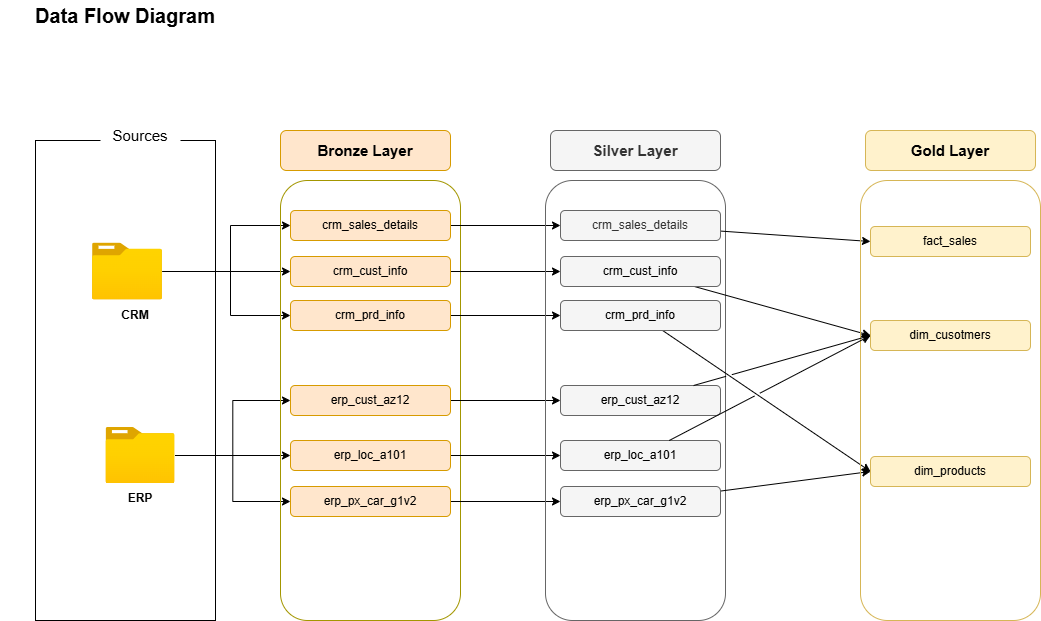

The diagram above was exported from draw.io. Its source (the exported page's mxGraphModel, read from the mxfile embedded in the PNG):
<mxGraphModel dx="1426" dy="875" grid="1" gridSize="10" guides="1" tooltips="1" connect="1" arrows="1" fold="1" page="1" pageScale="1" pageWidth="850" pageHeight="1100" math="0" shadow="0">
  <root>
    <mxCell id="0" />
    <mxCell id="1" parent="0" />
    <mxCell id="YLIQTTvTnEnL0RLVj-Tm-1" parent="1" style="text;html=1;whiteSpace=wrap;strokeColor=none;fillColor=none;align=center;verticalAlign=middle;rounded=0;" value="&lt;font style=&quot;font-size: 20px;&quot;&gt;&lt;b&gt;Data Flow Diagram&lt;/b&gt;&lt;/font&gt;" vertex="1">
      <mxGeometry height="30" width="250" x="50" y="60" as="geometry" />
    </mxCell>
    <mxCell id="YLIQTTvTnEnL0RLVj-Tm-2" parent="1" style="rounded=0;whiteSpace=wrap;html=1;fillColor=none;" value="" vertex="1">
      <mxGeometry height="480" width="180" x="85" y="200" as="geometry" />
    </mxCell>
    <mxCell id="YLIQTTvTnEnL0RLVj-Tm-3" parent="1" style="text;html=1;whiteSpace=wrap;strokeColor=none;fillColor=default;align=center;verticalAlign=middle;rounded=0;" value="&lt;font style=&quot;font-size: 15px;&quot;&gt;Sources&lt;/font&gt;" vertex="1">
      <mxGeometry height="30" width="80" x="150" y="180" as="geometry" />
    </mxCell>
    <mxCell id="YLIQTTvTnEnL0RLVj-Tm-22" edge="1" parent="1" source="YLIQTTvTnEnL0RLVj-Tm-4" style="edgeStyle=orthogonalEdgeStyle;rounded=0;orthogonalLoop=1;jettySize=auto;html=1;entryX=0;entryY=0.5;entryDx=0;entryDy=0;" target="YLIQTTvTnEnL0RLVj-Tm-11">
      <mxGeometry relative="1" as="geometry">
        <Array as="points">
          <mxPoint x="280" y="331" />
          <mxPoint x="280" y="285" />
        </Array>
      </mxGeometry>
    </mxCell>
    <mxCell id="YLIQTTvTnEnL0RLVj-Tm-24" edge="1" parent="1" source="YLIQTTvTnEnL0RLVj-Tm-4" style="edgeStyle=orthogonalEdgeStyle;rounded=0;orthogonalLoop=1;jettySize=auto;html=1;entryX=0;entryY=0.5;entryDx=0;entryDy=0;" target="YLIQTTvTnEnL0RLVj-Tm-14">
      <mxGeometry relative="1" as="geometry">
        <Array as="points">
          <mxPoint x="280" y="331" />
          <mxPoint x="280" y="375" />
        </Array>
      </mxGeometry>
    </mxCell>
    <mxCell id="YLIQTTvTnEnL0RLVj-Tm-25" edge="1" parent="1" source="YLIQTTvTnEnL0RLVj-Tm-4" style="edgeStyle=orthogonalEdgeStyle;rounded=0;orthogonalLoop=1;jettySize=auto;html=1;entryX=0;entryY=0.5;entryDx=0;entryDy=0;" target="YLIQTTvTnEnL0RLVj-Tm-12">
      <mxGeometry relative="1" as="geometry" />
    </mxCell>
    <mxCell id="YLIQTTvTnEnL0RLVj-Tm-4" parent="1" style="image;aspect=fixed;html=1;points=[];align=center;fontSize=12;image=img/lib/azure2/general/Folder_Blank.svg;" value="" vertex="1">
      <mxGeometry height="56.81" width="70" x="142" y="302.59" as="geometry" />
    </mxCell>
    <mxCell id="YLIQTTvTnEnL0RLVj-Tm-26" edge="1" parent="1" source="YLIQTTvTnEnL0RLVj-Tm-5" style="edgeStyle=orthogonalEdgeStyle;rounded=0;orthogonalLoop=1;jettySize=auto;html=1;entryX=0;entryY=0.5;entryDx=0;entryDy=0;" target="YLIQTTvTnEnL0RLVj-Tm-15">
      <mxGeometry relative="1" as="geometry" />
    </mxCell>
    <mxCell id="YLIQTTvTnEnL0RLVj-Tm-27" edge="1" parent="1" source="YLIQTTvTnEnL0RLVj-Tm-5" style="edgeStyle=orthogonalEdgeStyle;rounded=0;orthogonalLoop=1;jettySize=auto;html=1;" target="YLIQTTvTnEnL0RLVj-Tm-16">
      <mxGeometry relative="1" as="geometry" />
    </mxCell>
    <mxCell id="YLIQTTvTnEnL0RLVj-Tm-28" edge="1" parent="1" source="YLIQTTvTnEnL0RLVj-Tm-5" style="edgeStyle=orthogonalEdgeStyle;rounded=0;orthogonalLoop=1;jettySize=auto;html=1;entryX=0;entryY=0.5;entryDx=0;entryDy=0;" target="YLIQTTvTnEnL0RLVj-Tm-17">
      <mxGeometry relative="1" as="geometry" />
    </mxCell>
    <mxCell id="YLIQTTvTnEnL0RLVj-Tm-5" parent="1" style="image;aspect=fixed;html=1;points=[];align=center;fontSize=12;image=img/lib/azure2/general/Folder_Blank.svg;" value="" vertex="1">
      <mxGeometry height="56.00000000000001" width="69" x="155.5" y="487" as="geometry" />
    </mxCell>
    <mxCell id="YLIQTTvTnEnL0RLVj-Tm-6" parent="1" style="text;html=1;whiteSpace=wrap;strokeColor=none;fillColor=none;align=center;verticalAlign=middle;rounded=0;" value="&lt;b&gt;CRM&lt;/b&gt;" vertex="1">
      <mxGeometry height="30" width="60" x="155" y="360" as="geometry" />
    </mxCell>
    <mxCell id="YLIQTTvTnEnL0RLVj-Tm-7" parent="1" style="text;html=1;whiteSpace=wrap;strokeColor=none;fillColor=none;align=center;verticalAlign=middle;rounded=0;" value="&lt;b&gt;ERP&lt;/b&gt;" vertex="1">
      <mxGeometry height="30" width="60" x="160" y="543" as="geometry" />
    </mxCell>
    <mxCell id="YLIQTTvTnEnL0RLVj-Tm-9" parent="1" style="rounded=1;whiteSpace=wrap;html=1;strokeColor=light-dark(#a39600, #ededed);fillColor=none;" value="" vertex="1">
      <mxGeometry height="440" width="180" x="330" y="240" as="geometry" />
    </mxCell>
    <mxCell id="YLIQTTvTnEnL0RLVj-Tm-10" parent="1" style="rounded=1;whiteSpace=wrap;html=1;fillColor=#ffe6cc;strokeColor=#d79b00;" value="&lt;b&gt;&lt;font style=&quot;font-size: 15px;&quot;&gt;Bronze Layer&lt;/font&gt;&lt;/b&gt;" vertex="1">
      <mxGeometry height="40" width="170" x="330" y="190" as="geometry" />
    </mxCell>
    <mxCell id="YLIQTTvTnEnL0RLVj-Tm-37" edge="1" parent="1" source="YLIQTTvTnEnL0RLVj-Tm-11" style="edgeStyle=orthogonalEdgeStyle;rounded=0;orthogonalLoop=1;jettySize=auto;html=1;entryX=0;entryY=0.5;entryDx=0;entryDy=0;" target="YLIQTTvTnEnL0RLVj-Tm-31">
      <mxGeometry relative="1" as="geometry" />
    </mxCell>
    <mxCell id="YLIQTTvTnEnL0RLVj-Tm-11" parent="1" style="rounded=1;whiteSpace=wrap;html=1;fillColor=#ffe6cc;strokeColor=#d79b00;" value="crm_sales_details" vertex="1">
      <mxGeometry height="30" width="160" x="340" y="270" as="geometry" />
    </mxCell>
    <mxCell id="YLIQTTvTnEnL0RLVj-Tm-38" edge="1" parent="1" source="YLIQTTvTnEnL0RLVj-Tm-12" style="edgeStyle=orthogonalEdgeStyle;rounded=0;orthogonalLoop=1;jettySize=auto;html=1;entryX=0;entryY=0.5;entryDx=0;entryDy=0;" target="YLIQTTvTnEnL0RLVj-Tm-32">
      <mxGeometry relative="1" as="geometry" />
    </mxCell>
    <mxCell id="YLIQTTvTnEnL0RLVj-Tm-12" parent="1" style="rounded=1;whiteSpace=wrap;html=1;fillColor=#ffe6cc;strokeColor=#d79b00;" value="crm_cust_info" vertex="1">
      <mxGeometry height="30" width="160" x="340" y="316" as="geometry" />
    </mxCell>
    <mxCell id="YLIQTTvTnEnL0RLVj-Tm-39" edge="1" parent="1" source="YLIQTTvTnEnL0RLVj-Tm-14" style="edgeStyle=orthogonalEdgeStyle;rounded=0;orthogonalLoop=1;jettySize=auto;html=1;entryX=0;entryY=0.5;entryDx=0;entryDy=0;" target="YLIQTTvTnEnL0RLVj-Tm-33">
      <mxGeometry relative="1" as="geometry" />
    </mxCell>
    <mxCell id="YLIQTTvTnEnL0RLVj-Tm-14" parent="1" style="rounded=1;whiteSpace=wrap;html=1;fillColor=#ffe6cc;strokeColor=#d79b00;" value="crm_prd_info" vertex="1">
      <mxGeometry height="30" width="160" x="340" y="360" as="geometry" />
    </mxCell>
    <mxCell id="YLIQTTvTnEnL0RLVj-Tm-40" edge="1" parent="1" source="YLIQTTvTnEnL0RLVj-Tm-15" style="edgeStyle=orthogonalEdgeStyle;rounded=0;orthogonalLoop=1;jettySize=auto;html=1;" target="YLIQTTvTnEnL0RLVj-Tm-34">
      <mxGeometry relative="1" as="geometry" />
    </mxCell>
    <mxCell id="YLIQTTvTnEnL0RLVj-Tm-15" parent="1" style="rounded=1;whiteSpace=wrap;html=1;fillColor=#ffe6cc;strokeColor=#d79b00;" value="erp_cust_az12" vertex="1">
      <mxGeometry height="30" width="160" x="340" y="445" as="geometry" />
    </mxCell>
    <mxCell id="YLIQTTvTnEnL0RLVj-Tm-41" edge="1" parent="1" source="YLIQTTvTnEnL0RLVj-Tm-16" style="edgeStyle=orthogonalEdgeStyle;rounded=0;orthogonalLoop=1;jettySize=auto;html=1;entryX=0;entryY=0.5;entryDx=0;entryDy=0;" target="YLIQTTvTnEnL0RLVj-Tm-35">
      <mxGeometry relative="1" as="geometry" />
    </mxCell>
    <mxCell id="YLIQTTvTnEnL0RLVj-Tm-16" parent="1" style="rounded=1;whiteSpace=wrap;html=1;fillColor=#ffe6cc;strokeColor=#d79b00;" value="erp_loc_a101" vertex="1">
      <mxGeometry height="30" width="160" x="340" y="500" as="geometry" />
    </mxCell>
    <mxCell id="YLIQTTvTnEnL0RLVj-Tm-43" edge="1" parent="1" source="YLIQTTvTnEnL0RLVj-Tm-17" style="edgeStyle=orthogonalEdgeStyle;rounded=0;orthogonalLoop=1;jettySize=auto;html=1;entryX=0;entryY=0.5;entryDx=0;entryDy=0;" target="YLIQTTvTnEnL0RLVj-Tm-36">
      <mxGeometry relative="1" as="geometry" />
    </mxCell>
    <mxCell id="YLIQTTvTnEnL0RLVj-Tm-17" parent="1" style="rounded=1;whiteSpace=wrap;html=1;fillColor=#ffe6cc;strokeColor=#d79b00;" value="erp_px_car_g1v2" vertex="1">
      <mxGeometry height="30" width="160" x="340" y="546" as="geometry" />
    </mxCell>
    <mxCell id="YLIQTTvTnEnL0RLVj-Tm-29" parent="1" style="rounded=1;whiteSpace=wrap;html=1;strokeColor=#666666;fillColor=none;fontColor=#333333;" value="" vertex="1">
      <mxGeometry height="440" width="180" x="595" y="240" as="geometry" />
    </mxCell>
    <mxCell id="YLIQTTvTnEnL0RLVj-Tm-30" parent="1" style="rounded=1;whiteSpace=wrap;html=1;fillColor=#f5f5f5;strokeColor=#666666;fontColor=#333333;" value="&lt;b&gt;&lt;font style=&quot;font-size: 15px;&quot;&gt;Silver Layer&lt;/font&gt;&lt;/b&gt;" vertex="1">
      <mxGeometry height="40" width="170" x="600" y="190" as="geometry" />
    </mxCell>
    <mxCell id="YLIQTTvTnEnL0RLVj-Tm-57" edge="1" parent="1" source="YLIQTTvTnEnL0RLVj-Tm-31" style="rounded=0;orthogonalLoop=1;jettySize=auto;html=1;entryX=0;entryY=0.5;entryDx=0;entryDy=0;jumpStyle=gap;" target="YLIQTTvTnEnL0RLVj-Tm-50">
      <mxGeometry relative="1" as="geometry" />
    </mxCell>
    <mxCell id="YLIQTTvTnEnL0RLVj-Tm-31" parent="1" style="rounded=1;whiteSpace=wrap;html=1;fillColor=#f5f5f5;strokeColor=#666666;fontColor=#333333;" value="crm_sales_details" vertex="1">
      <mxGeometry height="30" width="160" x="610" y="270" as="geometry" />
    </mxCell>
    <mxCell id="YLIQTTvTnEnL0RLVj-Tm-58" edge="1" parent="1" source="YLIQTTvTnEnL0RLVj-Tm-32" style="rounded=0;orthogonalLoop=1;jettySize=auto;html=1;entryX=0;entryY=0.5;entryDx=0;entryDy=0;jumpStyle=gap;" target="YLIQTTvTnEnL0RLVj-Tm-51">
      <mxGeometry relative="1" as="geometry" />
    </mxCell>
    <mxCell id="YLIQTTvTnEnL0RLVj-Tm-32" parent="1" style="rounded=1;whiteSpace=wrap;html=1;fillColor=#f5f5f5;strokeColor=#666666;fontColor=#333333;" value="&lt;span style=&quot;color: rgb(0, 0, 0);&quot;&gt;crm_cust_info&lt;/span&gt;" vertex="1">
      <mxGeometry height="30" width="160" x="610" y="316" as="geometry" />
    </mxCell>
    <mxCell id="YLIQTTvTnEnL0RLVj-Tm-59" edge="1" parent="1" source="YLIQTTvTnEnL0RLVj-Tm-33" style="rounded=0;orthogonalLoop=1;jettySize=auto;html=1;entryX=0;entryY=0.5;entryDx=0;entryDy=0;jumpStyle=gap;" target="YLIQTTvTnEnL0RLVj-Tm-52">
      <mxGeometry relative="1" as="geometry" />
    </mxCell>
    <mxCell id="YLIQTTvTnEnL0RLVj-Tm-33" parent="1" style="rounded=1;whiteSpace=wrap;html=1;fillColor=#f5f5f5;strokeColor=#666666;fontColor=#333333;" value="&lt;span style=&quot;color: rgb(0, 0, 0);&quot;&gt;crm_prd_info&lt;/span&gt;" vertex="1">
      <mxGeometry height="30" width="160" x="610" y="360" as="geometry" />
    </mxCell>
    <mxCell id="YLIQTTvTnEnL0RLVj-Tm-34" parent="1" style="rounded=1;whiteSpace=wrap;html=1;fillColor=#f5f5f5;strokeColor=#666666;fontColor=#333333;" value="&lt;span style=&quot;color: rgb(0, 0, 0);&quot;&gt;erp_cust_az12&lt;/span&gt;" vertex="1">
      <mxGeometry height="30" width="160" x="610" y="445" as="geometry" />
    </mxCell>
    <mxCell id="YLIQTTvTnEnL0RLVj-Tm-35" parent="1" style="rounded=1;whiteSpace=wrap;html=1;fillColor=#f5f5f5;strokeColor=#666666;fontColor=#333333;" value="&lt;span style=&quot;color: rgb(0, 0, 0);&quot;&gt;erp_loc_a101&lt;/span&gt;" vertex="1">
      <mxGeometry height="30" width="160" x="610" y="500" as="geometry" />
    </mxCell>
    <mxCell id="YLIQTTvTnEnL0RLVj-Tm-62" edge="1" parent="1" source="YLIQTTvTnEnL0RLVj-Tm-36" style="rounded=0;orthogonalLoop=1;jettySize=auto;html=1;entryX=0;entryY=0.5;entryDx=0;entryDy=0;jumpStyle=gap;" target="YLIQTTvTnEnL0RLVj-Tm-52">
      <mxGeometry relative="1" as="geometry" />
    </mxCell>
    <mxCell id="YLIQTTvTnEnL0RLVj-Tm-36" parent="1" style="rounded=1;whiteSpace=wrap;html=1;fillColor=#f5f5f5;strokeColor=#666666;fontColor=#333333;" value="&lt;span style=&quot;color: rgb(0, 0, 0);&quot;&gt;erp_px_car_g1v2&lt;/span&gt;" vertex="1">
      <mxGeometry height="30" width="160" x="610" y="546" as="geometry" />
    </mxCell>
    <mxCell id="YLIQTTvTnEnL0RLVj-Tm-47" parent="1" style="rounded=1;whiteSpace=wrap;html=1;strokeColor=#d6b656;fillColor=none;" value="" vertex="1">
      <mxGeometry height="440" width="180" x="910" y="240" as="geometry" />
    </mxCell>
    <mxCell id="YLIQTTvTnEnL0RLVj-Tm-48" parent="1" style="rounded=1;whiteSpace=wrap;html=1;fillColor=#fff2cc;strokeColor=#d6b656;" value="&lt;b&gt;&lt;font style=&quot;font-size: 15px;&quot;&gt;Gold Layer&lt;/font&gt;&lt;/b&gt;" vertex="1">
      <mxGeometry height="40" width="170" x="915" y="190" as="geometry" />
    </mxCell>
    <mxCell id="YLIQTTvTnEnL0RLVj-Tm-50" parent="1" style="rounded=1;whiteSpace=wrap;html=1;fillColor=#fff2cc;strokeColor=#d6b656;" value="fact_sales" vertex="1">
      <mxGeometry height="30" width="160" x="920" y="286" as="geometry" />
    </mxCell>
    <mxCell id="YLIQTTvTnEnL0RLVj-Tm-51" parent="1" style="rounded=1;whiteSpace=wrap;html=1;fillColor=#fff2cc;strokeColor=#d6b656;" value="dim_cusotmers" vertex="1">
      <mxGeometry height="30" width="160" x="920" y="380" as="geometry" />
    </mxCell>
    <mxCell id="YLIQTTvTnEnL0RLVj-Tm-52" parent="1" style="rounded=1;whiteSpace=wrap;html=1;fillColor=#fff2cc;strokeColor=#d6b656;" value="dim_products" vertex="1">
      <mxGeometry height="30" width="160" x="920" y="516" as="geometry" />
    </mxCell>
    <mxCell id="YLIQTTvTnEnL0RLVj-Tm-60" edge="1" parent="1" source="YLIQTTvTnEnL0RLVj-Tm-34" style="rounded=0;orthogonalLoop=1;jettySize=auto;html=1;jumpStyle=gap;entryX=0;entryY=0.5;entryDx=0;entryDy=0;" target="YLIQTTvTnEnL0RLVj-Tm-51">
      <mxGeometry relative="1" as="geometry">
        <mxPoint x="914" y="429" as="targetPoint" />
      </mxGeometry>
    </mxCell>
    <mxCell id="YLIQTTvTnEnL0RLVj-Tm-61" edge="1" parent="1" source="YLIQTTvTnEnL0RLVj-Tm-35" style="rounded=0;orthogonalLoop=1;jettySize=auto;html=1;jumpStyle=gap;entryX=0;entryY=0.5;entryDx=0;entryDy=0;" target="YLIQTTvTnEnL0RLVj-Tm-51">
      <mxGeometry relative="1" as="geometry" />
    </mxCell>
  </root>
</mxGraphModel>